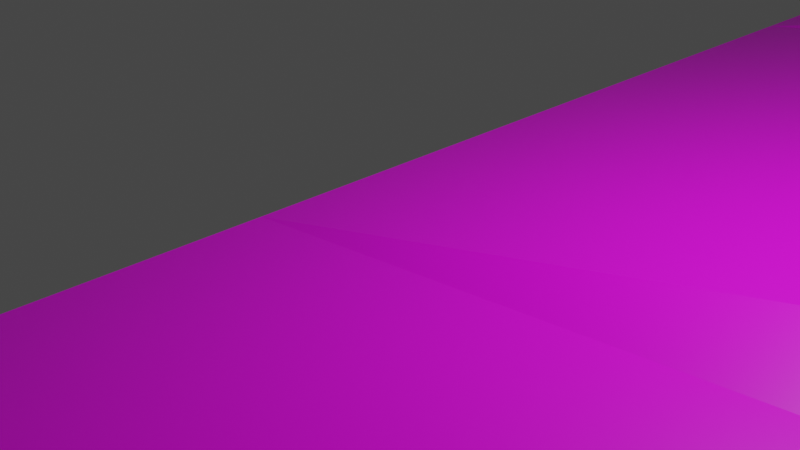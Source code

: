 # Source: easytwirls.blend  (saved by Blender 2.93.21; exported with 4.5.12 LTS)
import bpy
from mathutils import Matrix  # noqa: F401  (used for matrix-valued properties, if any)

bpy.ops.wm.read_factory_settings(use_empty=True)
scene = bpy.context.scene
scene.name = 'Scene'

# ---- collections
col_collection = bpy.data.collections.new('Collection'); scene.collection.children.link(col_collection)

# ---- images (referenced by path relative to the original .blend; pixels are not part of the script)
import os
ASSET_DIR = os.environ.get("B2B_ASSET_DIR", "")  # directory of the original .blend (textures are referenced by path, not embedded)
HERE = os.path.dirname(os.path.abspath(__file__))  # packed textures are extracted next to this script under _unpacked/

def load_image(name, relpath, width, height, colorspace="sRGB"):
    """Load a texture the original file referenced (path relative to the .blend, or extracted next to this script)."""
    p = next((c for c in (os.path.join(HERE, relpath), os.path.join(ASSET_DIR, relpath)) if relpath and os.path.exists(c)), "")
    if p:
        img = bpy.data.images.load(p, check_existing=True)
        img.name = name
    else:  # same state as the original file: an image datablock whose file is absent (Cycles renders it pink)
        img = bpy.data.images.new(name, width, height)
        img.source = "FILE"
        img.filepath = "//" + (relpath or name)
    img.colorspace_settings.name = colorspace
    return img
img_roadtexture_png = load_image('roadtexture.png', 'roadtexture_uv_image.png', 1024, 1024, 'sRGB')

# ---- materials (node trees are filled in below, after node groups)
mat_twirlroad = bpy.data.materials.new('twirlroad')
mat_twirlroad.alpha_threshold = 0.0
mat_twirlroad.use_transparent_shadow = False
mat_twirlroad.line_color = (0.0, 0.0, 0.0, 1.0)

# ---- material node trees
mat_twirlroad.use_nodes = True; mat_twirlroad.node_tree.nodes.clear()
_N = mat_twirlroad.node_tree.nodes; _L = mat_twirlroad.node_tree.links
n0 = _N.new('ShaderNodeOutputMaterial'); n0.name = 'Material Output'; n0.location = (300, 300)
n1 = _N.new('ShaderNodeBsdfPrincipled'); n1.name = 'Principled BSDF'; n1.location = (10, 300)
n1.distribution = 'GGX'
n1.subsurface_method = 'BURLEY'
n1.inputs[2].default_value = 0.4
n1.inputs[3].default_value = 1.45
n1.inputs[27].default_value = (0.0, 0.0, 0.0, 1.0)
n1.inputs[28].default_value = 1.0
n2 = _N.new('ShaderNodeTexImage'); n2.name = 'Image Texture'; n2.location = (-280, 275)
n2.image = img_roadtexture_png
n2.interpolation = 'Smart'
_L.new(n1.outputs[0], n0.inputs[0])
_L.new(n2.outputs[0], n1.inputs[0])
n0.is_active_output = True

# ---- world
world_world = bpy.data.worlds.new('World'); scene.world = world_world
world_world.use_nodes = True; world_world.node_tree.nodes.clear()
_N = world_world.node_tree.nodes; _L = world_world.node_tree.links
n0 = _N.new('ShaderNodeOutputWorld'); n0.name = 'World Output'; n0.location = (300, 300)
n1 = _N.new('ShaderNodeBackground'); n1.name = 'Background'; n1.location = (10, 300)
n1.inputs[0].default_value = (0.05088, 0.05088, 0.05088, 1.0)
_L.new(n1.outputs[0], n0.inputs[0])
n0.is_active_output = True
world_world.color = (0.05088, 0.05088, 0.05088)
world_world.use_sun_shadow = False
world_world.sun_shadow_jitter_overblur = 0.0

# ---- cameras
cam_camera = bpy.data.cameras.new('Camera')
cam_camera.clip_end = 100.0
cam_camera.ortho_scale = 7.314

# ---- lights
light_light = bpy.data.lights.new('Light', 'POINT')
light_light.transmission_factor = 0.0
light_light.energy = 1000.0
light_light.shadow_soft_size = 0.1
light_light.shadow_maximum_resolution = 0.006
light_light.use_absolute_resolution = True

# ---- meshes
me_cube = bpy.data.meshes.new('Cube')
me_cube.from_pydata([(49.53, 157.1, 1.0), (49.53, 157.1, -1.0), (49.51, -1.0, 5.548), (49.53, -1.0, -1.0), (-1.0, 157.1, 1.0), (-1.0, 157.1, -1.0), (-0.9806, -1.0, 0.009339), (-1.0, -1.0, -1.0), (-1.0, 78.06, -1.0), (49.51, 78.06, 10.14), (-0.9806, 78.06, 0.009339), (49.53, 78.06, -1.0), (-1.0, 38.53, -1.0), (49.51, 38.53, 10.14), (-0.9806, 38.53, 0.009339), (49.53, 38.53, -1.0), (-0.9806, 58.3, 0.009339), (49.53, 58.3, -1.0), (-1.0, 58.3, -1.0), (49.51, 58.3, 10.14), (-1.0, 18.77, -1.0), (49.51, 18.77, 10.14), (-0.9806, 18.77, 0.009339), (49.53, 18.77, -1.0), (-1.0, -49.33, -1.0), (-0.9806, -49.33, 0.009339), (49.51, -49.33, -0.5346), (49.53, -49.33, -1.0), (-1.0, 8.883, -1.0), (49.51, 8.883, 7.677), (-0.9806, 8.883, 0.009339), (49.53, 8.883, -1.0), (-1.0, -25.16, -1.0), (-0.9806, -25.16, 0.009339), (49.53, -25.16, -1.0), (49.51, -25.16, 1.282), (-0.9806, -13.08, 0.009339), (49.51, -13.08, 3.043), (-1.0, -13.08, -1.0), (49.53, -13.08, -1.0), (-1.0, -37.24, -1.0), (49.53, -37.24, -1.0), (-0.9806, -37.24, 0.009339), (49.51, -37.24, -0.3917), (-1.0, -85.8, -3.872), (-0.9806, -85.8, 0.3396), (49.51, -85.8, -4.51), (49.53, -85.8, -7.014), (26.29, -153.1, -12.17), (26.31, -153.1, -3.896), (76.8, -153.1, -11.42), (76.82, -153.1, -12.17), (73.33, -207.4, -13.58), (73.35, -207.4, -7.958), (123.8, -207.4, -11.82), (116.8, -245.2, -12.17), (116.8, -245.2, -11.54), (167.3, -245.2, -13.58), (116.8, -274.2, -12.17), (116.8, -274.2, -11.54), (167.3, -274.2, -11.82), (167.3, -274.2, -12.17), (116.8, -304.9, -12.17), (116.8, -304.9, -11.54), (167.3, -304.9, -11.82), (167.3, -304.9, -12.17), (71.04, -233.1, -5.119), (114.2, -273.2, -8.699), (116.8, -274.4, -11.48), (81.97, -148.1, -2.934), (129.0, -202.4, -3.332), (168.5, -240.2, -10.92), (129.0, -202.4, -11.88), (71.04, -233.1, -11.91), (81.97, -148.1, -12.24), (168.5, -240.1, -12.39), (-0.9806, -67.56, 0.1745), (49.51, -67.56, -2.522), (-1.0, -67.56, -2.436), (49.53, -67.56, -4.007)], [], [(29, 30, 6, 2), (42, 40, 24, 25), (8, 10, 4, 5), (28, 31, 3, 7), (31, 29, 2, 3), (5, 4, 0, 1), (1, 0, 9, 11), (5, 1, 11, 8), (18, 16, 10, 8), (0, 4, 10, 9), (20, 22, 14, 12), (17, 19, 13, 15), (18, 17, 15, 12), (19, 16, 14, 13), (9, 10, 16, 19), (8, 11, 17, 18), (11, 9, 19, 17), (12, 14, 16, 18), (28, 30, 22, 20), (15, 13, 21, 23), (12, 15, 23, 20), (13, 14, 22, 21), (77, 76, 45, 46), (40, 41, 27, 24), (43, 42, 25, 26), (41, 43, 26, 27), (7, 6, 30, 28), (23, 21, 29, 31), (20, 23, 31, 28), (21, 22, 30, 29), (39, 37, 35, 34), (37, 36, 33, 35), (38, 39, 34, 32), (36, 38, 32, 33), (6, 7, 38, 36), (7, 3, 39, 38), (2, 6, 36, 37), (3, 2, 37, 39), (34, 35, 43, 41), (35, 33, 42, 43), (32, 34, 41, 40), (33, 32, 40, 42), (46, 45, 49, 50), (76, 78, 44, 45), (78, 79, 47, 44), (79, 77, 46, 47), (72, 74, 69, 70), (45, 44, 48, 49), (44, 47, 51, 48), (47, 51, 50, 46), (54, 53, 56, 57), (75, 71, 70, 72), (50, 49, 53, 54), (49, 53, 52, 48), (57, 56, 59, 60), (53, 56, 55, 52), (74, 51, 47), (61, 60, 64, 65), (56, 59, 58, 55), (55, 57, 61, 58), (57, 60, 61), (59, 68, 66, 53), (55, 52, 58), (58, 59, 53, 52), (65, 64, 63, 62), (57, 75, 71), (59, 53, 52, 58), (69, 74, 47, 46), (59, 58, 62, 63), (60, 59, 63, 64), (58, 61, 65, 62), (73, 67, 66), (56, 67, 68, 59), (53, 66, 67, 56), (75, 71, 70, 72), (54, 57, 71, 70), (50, 54, 70, 69), (69, 46, 50), (53, 49, 66), (49, 48, 52), (52, 68, 48), (49, 53, 48), (66, 49, 59), (59, 49, 52), (59, 52, 58), (58, 68, 52), (58, 59, 68), (59, 68, 66), (60, 71, 57), (74, 47, 46, 69), (67, 66, 68), (68, 66, 73), (73, 48, 68), (66, 49, 48, 73), (68, 67, 73), (57, 51, 72), (72, 51, 74), (72, 75, 57), (51, 52, 48), (52, 51, 57), (52, 57, 55), (61, 57, 75), (61, 75, 71, 60), (27, 26, 77, 79), (24, 27, 79, 78), (25, 24, 78, 76), (26, 25, 76, 77)])
_uv = me_cube.uv_layers.new(name='UVMap')
_uv.uv.foreach_set('vector', [0.474, 0.7733, 0.3301, 0.7788, 0.329, 0.7507, 0.4728, 0.7451, 0.7215, 0.5822, 0.7188, 0.5815, 0.7279, 0.5485, 0.7306, 0.5493, 0.632, 0.8961, 0.6348, 0.8969, 0.578, 1.113, 0.5726, 1.112, 0.1505, 0.1251, 0.2736, 0.1992, 0.2591, 0.2233, 0.136, 0.1491, 0.7076, 0.4694, 0.6834, 0.4642, 0.6953, 0.438, 0.7135, 0.442, 0.7687, 0.6925, 0.7632, 0.6911, 0.7988, 0.5518, 0.8043, 0.5532, 0.6185, 0.8816, 0.613, 0.8804, 0.635, 0.6551, 0.666, 0.6618, 0.3682, -0.2362, 0.4912, -0.162, 0.3752, 0.03062, 0.2521, -0.04351, 0.6469, 0.8422, 0.6497, 0.8429, 0.6348, 0.8969, 0.632, 0.8961, 0.4905, 1.194, 0.3469, 1.2, 0.3379, 0.9754, 0.482, 0.97, 0.6766, 0.7343, 0.6794, 0.7351, 0.6645, 0.789, 0.6618, 0.7883, 0.6779, 0.6068, 0.6469, 0.6001, 0.6588, 0.5452, 0.6898, 0.5519, 0.2231, 0.004661, 0.3462, 0.07879, 0.3171, 0.1269, 0.1941, 0.05281, 0.4797, 0.9139, 0.3357, 0.9192, 0.3334, 0.8631, 0.4775, 0.8577, 0.482, 0.97, 0.3379, 0.9754, 0.3357, 0.9192, 0.4797, 0.9139, 0.2521, -0.04351, 0.3752, 0.03062, 0.3462, 0.07879, 0.2231, 0.004661, 0.666, 0.6618, 0.635, 0.6551, 0.6469, 0.6001, 0.6779, 0.6068, 0.6618, 0.7883, 0.6645, 0.789, 0.6497, 0.8429, 0.6469, 0.8422, 0.6841, 0.7073, 0.6868, 0.7081, 0.6794, 0.7351, 0.6766, 0.7343, 0.6898, 0.5519, 0.6588, 0.5452, 0.6707, 0.4902, 0.7016, 0.4969, 0.1941, 0.05281, 0.3171, 0.1269, 0.2881, 0.1751, 0.165, 0.101, 0.4775, 0.8577, 0.3334, 0.8631, 0.3312, 0.8069, 0.4753, 0.8015, 0.4648, 0.5556, 0.3214, 0.5615, 0.3194, 0.5097, 0.4626, 0.5037, 0.08283, 0.2375, 0.2059, 0.3116, 0.1882, 0.341, 0.06509, 0.2669, 0.4683, 0.6419, 0.3249, 0.6477, 0.3235, 0.6134, 0.467, 0.6076, 0.7353, 0.3412, 0.7336, 0.3408, 0.7412, 0.3073, 0.7425, 0.3076, 0.6915, 0.6804, 0.6943, 0.6812, 0.6868, 0.7081, 0.6841, 0.7073, 0.7016, 0.4969, 0.6707, 0.4902, 0.6834, 0.4642, 0.7076, 0.4694, 0.165, 0.101, 0.2881, 0.1751, 0.2736, 0.1992, 0.1505, 0.1251, 0.4753, 0.8015, 0.3312, 0.8069, 0.3301, 0.7788, 0.474, 0.7733, 0.7208, 0.4084, 0.7095, 0.4059, 0.7217, 0.3734, 0.728, 0.3748, 0.4713, 0.7107, 0.3276, 0.7164, 0.3262, 0.682, 0.4698, 0.6763, 0.1183, 0.1786, 0.2414, 0.2527, 0.2236, 0.2821, 0.1006, 0.208, 0.7034, 0.6482, 0.7006, 0.6474, 0.7097, 0.6144, 0.7124, 0.6152, 0.6943, 0.6812, 0.6915, 0.6804, 0.7006, 0.6474, 0.7034, 0.6482, 0.136, 0.1491, 0.2591, 0.2233, 0.2414, 0.2527, 0.1183, 0.1786, 0.4728, 0.7451, 0.329, 0.7507, 0.3276, 0.7164, 0.4713, 0.7107, 0.7135, 0.442, 0.6953, 0.438, 0.7095, 0.4059, 0.7208, 0.4084, 0.728, 0.3748, 0.7217, 0.3734, 0.7336, 0.3408, 0.7353, 0.3412, 0.4698, 0.6763, 0.3262, 0.682, 0.3249, 0.6477, 0.4683, 0.6419, 0.1006, 0.208, 0.2236, 0.2821, 0.2059, 0.3116, 0.08283, 0.2375, 0.7124, 0.6152, 0.7097, 0.6144, 0.7188, 0.5815, 0.7215, 0.5822, 0.4626, 0.5037, 0.3194, 0.5097, 0.3891, 0.315, 0.5321, 0.309, 0.7448, 0.4996, 0.7376, 0.4976, 0.7474, 0.4468, 0.759, 0.45, 0.03842, 0.3114, 0.1616, 0.3856, 0.1351, 0.4302, 0.01176, 0.3559, 0.7618, 0.2587, 0.7577, 0.2578, 0.7742, 0.2083, 0.7812, 0.2098, 0.8661, -0.1088, 0.8336, 0.04087, 0.8078, 0.03526, 0.8423, -0.1139, 0.759, 0.45, 0.7474, 0.4468, 0.7801, 0.25, 0.8028, 0.2563, 0.01176, 0.3559, 0.1351, 0.4302, 0.103, 0.6346, -0.02004, 0.5605, 0.8618, 0.3344, 0.8125, 0.527, 0.8105, 0.5263, 0.855, 0.3322, 0.6596, 0.1493, 0.5164, 0.1552, 0.6353, 0.04261, 0.7787, 0.03676, 0.7618, 0.5426, 0.7659, 0.5434, 0.754, 0.6625, 0.7304, 0.6565, 0.5321, 0.309, 0.3891, 0.315, 0.5164, 0.1552, 0.6596, 0.1493, 0.6988, 0.6852, 0.7441, 0.5384, 0.7597, 0.5418, 0.7218, 0.6902, 0.7787, 0.03676, 0.6353, 0.04261, 0.632, -0.03981, 0.7755, -0.04556, 0.7527, 0.6676, 0.7927, 0.5503, 0.7945, 0.5508, 0.7682, 0.6715, 0.123, 0.6298, 0.103, 0.6346, 0.1351, 0.4302, 0.9405, 0.01049, 0.9414, 0.01072, 0.9209, 0.09561, 0.92, 0.09539, 0.9011, 0.1763, 0.9216, 0.09641, 0.9233, 0.09685, 0.9029, 0.1768, 0.06508, 0.9176, 0.1883, 0.9918, 0.1456, 1.062, 0.02251, 0.9883, 0.9559, -0.07064, 0.9414, 0.01072, 0.9405, 0.01049, 0.8376, 0.3272, 0.8372, 0.3277, 0.8353, 0.1517, 0.8935, 0.1074, 0.7541, 0.469, 0.8367, 0.3275, 0.7805, 0.5471, 0.9301, -0.002659, 0.9318, -0.002253, 0.8881, 0.1945, 0.8726, 0.1906, 0.9328, 0.05669, 0.9318, 0.05639, 0.9666, -0.08297, 0.9684, -0.08258, 0.9559, -0.07064, 0.9626, -0.08405, 0.9666, -0.08292, 0.9318, -0.002253, 0.8881, 0.1945, 0.8726, 0.1906, 0.9301, -0.002659, 0.8078, 0.03526, 0.8336, 0.04087, 0.7812, 0.2098, 0.7742, 0.2083, 0.9318, -0.002253, 0.9301, -0.002659, 0.9513, -0.08694, 0.9531, -0.08649, 0.7755, -0.04556, 0.632, -0.03981, 0.6285, -0.127, 0.772, -0.1328, 0.02251, 0.9883, 0.1456, 1.062, 0.1005, 1.137, -0.02256, 1.063, 0.8488, 0.02107, 0.8954, -0.09677, 0.8674, 0.02627, 0.9011, 0.1763, 0.913, 0.09712, 0.9215, 0.09579, 0.9216, 0.09641, 0.5164, 0.1552, 0.5071, 0.08276, 0.625, -0.03654, 0.6353, 0.04261, 0.7618, 0.5426, 0.7659, 0.5434, 0.754, 0.6625, 0.7304, 0.6565, 0.6596, 0.1493, 0.7787, 0.03676, 0.783, 0.05114, 0.6754, 0.1634, 0.5321, 0.309, 0.6596, 0.1493, 0.6754, 0.1634, 0.5479, 0.3231, 0.7909, 0.5064, 0.855, 0.3322, 0.8105, 0.5263, 0.5164, 0.1552, 0.3891, 0.315, 0.5071, 0.08276, 0.8028, 0.2563, 0.7801, 0.25, 0.8253, 0.08917, 0.01495, 0.7618, 0.02226, 0.9888, -0.02004, 0.5605, 0.6988, 0.6852, 0.7441, 0.5384, 0.7218, 0.6902, 0.8353, 0.1517, 0.9162, -0.09594, 0.8376, 0.3272, 0.8376, 0.3272, 0.9162, -0.09594, 0.8937, 0.1077, 0.9318, -0.002253, 0.8726, 0.1906, 0.9301, -0.002659, 0.9301, -0.002659, 0.9321, -0.002793, 0.8726, 0.1906, 0.9233, 0.09685, 0.9216, 0.09641, 0.9215, 0.09579, 0.8376, 0.3272, 0.8372, 0.3277, 0.8353, 0.1517, 0.8983, 0.1972, 0.8745, 0.2903, 0.871, 0.2747, 0.8336, 0.04087, 0.7812, 0.2098, 0.7742, 0.2083, 0.8078, 0.03526, 0.8954, -0.09677, 0.8674, 0.02627, 0.8891, -0.1029, 0.8737, 0.1909, 0.859, 0.3215, 0.8403, 0.3167, -0.02837, 0.8208, -0.02004, 0.5605, 0.02226, 0.9888, 0.8674, 0.02627, 0.8028, 0.2563, 0.7801, 0.25, 0.8488, 0.02107, 0.8737, 0.1909, 0.8796, 0.2, 0.8403, 0.3167, 0.1883, 0.9918, 0.103, 0.6346, 0.1579, 0.8311, 0.1579, 0.8311, 0.103, 0.6346, 0.123, 0.6298, 0.1579, 0.8311, 0.1988, 0.9811, 0.1883, 0.9918, 0.103, 0.6346, 0.01495, 0.7618, -0.02004, 0.5605, 0.01495, 0.7618, 0.103, 0.6346, 0.1883, 0.9918, 0.01495, 0.7618, 0.1883, 0.9918, 0.06508, 0.9176, 0.9405, 0.01049, 0.9559, -0.07064, 0.9626, -0.08405, 0.9405, 0.01049, 0.9626, -0.08405, 0.9666, -0.08292, 0.9414, 0.01072, 0.7425, 0.3076, 0.7412, 0.3073, 0.7577, 0.2578, 0.7618, 0.2587, 0.06509, 0.2669, 0.1882, 0.341, 0.1616, 0.3856, 0.03842, 0.3114, 0.7306, 0.5493, 0.7279, 0.5485, 0.7376, 0.4976, 0.7448, 0.4996, 0.467, 0.6076, 0.3235, 0.6134, 0.3214, 0.5615, 0.4648, 0.5556])
me_cube.materials.append(mat_twirlroad)
me_cube.use_remesh_preserve_volume = False
me_cube.use_remesh_preserve_attributes = False
me_cube.use_mirror_vertex_groups = False
me_cube.update()

# ---- objects
ob_cube = bpy.data.objects.new('Cube', me_cube)
ob_light = bpy.data.objects.new('Light', light_light)
ob_camera = bpy.data.objects.new('Camera', cam_camera)

# ---- transforms, parenting, visibility, modifiers, constraints
ob_cube.location = (0.0, 0.0, 0.0)
ob_cube.lock_rotations_4d = False
ob_cube.empty_display_type = 'ARROWS'
ob_cube.lineart.crease_threshold = 0.0
ob_light.location = (4.076, 1.005, 5.904)
ob_light.rotation_euler = (0.6503, 0.05522, 1.866)
ob_light.lock_rotations_4d = False
ob_light.empty_display_type = 'ARROWS'
ob_light.color = (0.0, 0.0, 0.0, 0.0)
ob_light.lineart.crease_threshold = 0.0
ob_camera.location = (7.359, -6.926, 4.958)
ob_camera.rotation_euler = (1.109, 0.0, 0.8149)
ob_camera.lock_rotations_4d = False
ob_camera.empty_display_type = 'ARROWS'
ob_camera.color = (0.0, 0.0, 0.0, 0.0)
ob_camera.display_type = 'WIRE'
ob_camera.lineart.crease_threshold = 0.0

# ---- collection membership
col_collection.objects.link(ob_cube)
col_collection.objects.link(ob_light)
col_collection.objects.link(ob_camera)

# ---- scene / render settings (as saved in the file)
scene.camera = ob_camera
scene.frame_start = 1; scene.frame_end = 250; scene.frame_set(1)
scene.render.engine = 'BLENDER_EEVEE_NEXT'
scene.cycles.use_denoising = False
scene.cycles.samples = 128
scene.cycles.sampling_pattern = 'TABULATED_SOBOL'
scene.cycles.use_adaptive_sampling = False
scene.cycles.use_light_tree = False
scene.view_settings.view_transform = 'Filmic'
bpy.context.view_layer.update()
